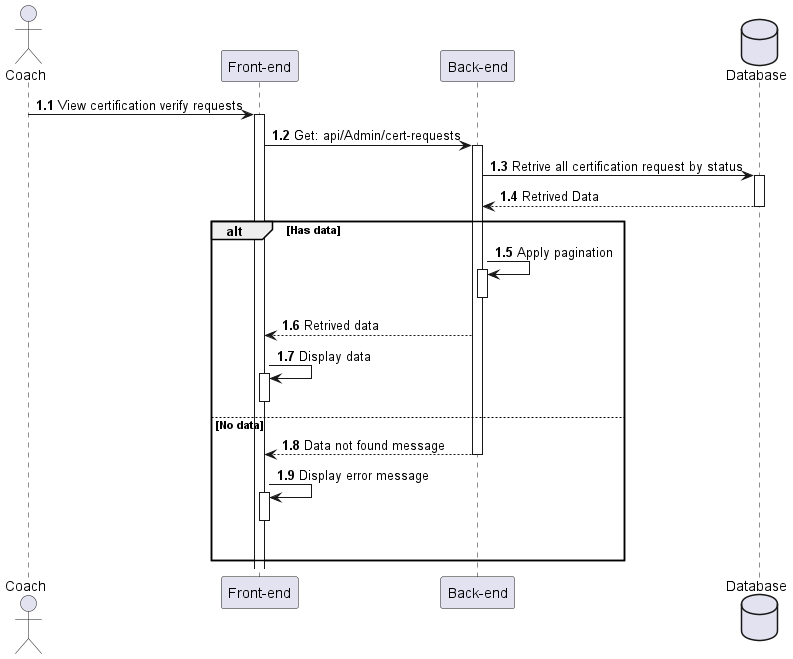

The diagram above was rendered by PlantUML. Its source (embedded in the PNG):
@startuml ViewCoachVerifyRequest

actor Coach as user
participant "Front-end" as client
participant "Back-end" as server 
database "Database" as db

autonumber 1.1 "<b>0:"

user -> client++ : View certification verify requests 
client -> server++ : Get: api/Admin/cert-requests
server -> db++ : Retrive all certification request by status
db --> server : Retrived Data
deactivate

alt Has data
    server -> server++ : Apply pagination
    deactivate
    server --> client : Retrived data
    client -> client++ : Display data
    deactivate

else No data
    server --> client : Data not found message
    deactivate
    client -> client++ : Display error message 
    deactivate
    |||
end 
@enduml